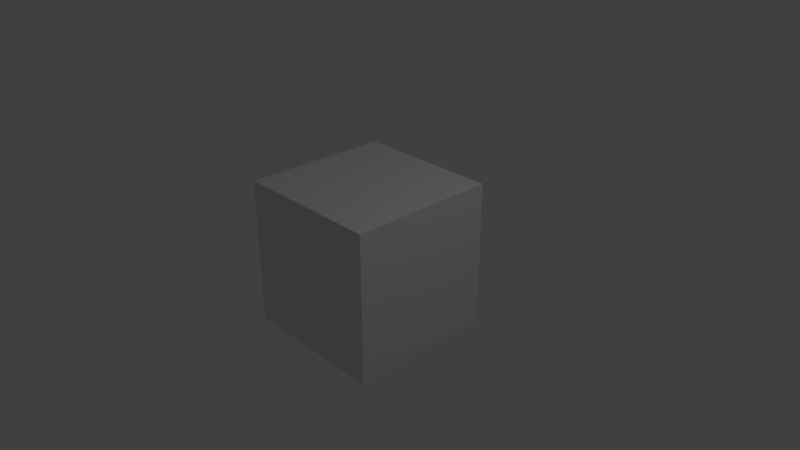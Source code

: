 # Source: scene278.blend  (saved by Blender 2.78.0; exported with 4.5.12 LTS)
import bpy
from mathutils import Matrix  # noqa: F401  (used for matrix-valued properties, if any)

bpy.ops.wm.read_factory_settings(use_empty=True)
scene = bpy.context.scene
scene.name = 'Scene'

# ---- collections
col_collection_1 = bpy.data.collections.new('Collection 1'); scene.collection.children.link(col_collection_1)

# ---- materials (node trees are filled in below, after node groups)
mat_material = bpy.data.materials.new('Material')
mat_material.alpha_threshold = 0.0
mat_material.use_transparent_shadow = False
mat_material.roughness = 0.5
mat_material.line_color = (0.0, 0.0, 0.0, 1.0)

# ---- material node trees

# ---- world
world_world = bpy.data.worlds.new('World'); scene.world = world_world
world_world.color = (0.05088, 0.05088, 0.05088)
world_world.use_sun_shadow = False
world_world.sun_shadow_jitter_overblur = 0.0
world_world.cycles.sampling_method = 'MANUAL'

# ---- cameras
cam_camera = bpy.data.cameras.new('Camera')
cam_camera.clip_end = 100.0
cam_camera.lens = 35.0
cam_camera.sensor_width = 32.0
cam_camera.sensor_height = 18.0
cam_camera.ortho_scale = 7.314
cam_camera.dof.focus_distance = 0.0
cam_camera.dof.aperture_fstop = 128.0

# ---- lights
light_lamp = bpy.data.lights.new('Lamp', 'POINT')
light_lamp.transmission_factor = 0.0
light_lamp.cutoff_distance = 30.0
light_lamp.energy = 100.0
light_lamp.shadow_buffer_clip_start = 1.001
light_lamp.shadow_soft_size = 0.1
light_lamp.shadow_maximum_resolution = 0.006
light_lamp.use_absolute_resolution = True

# ---- meshes
me_cube = bpy.data.meshes.new('Cube')
me_cube.from_pydata([(1.0, 1.0, -1.0), (1.0, -1.0, -1.0), (-1.0, -1.0, -1.0), (-1.0, 1.0, -1.0), (1.0, 1.0, 1.0), (1.0, -1.0, 1.0), (-1.0, -1.0, 1.0), (-1.0, 1.0, 1.0)], [], [(0, 1, 2, 3), (4, 7, 6, 5), (0, 4, 5, 1), (1, 5, 6, 2), (2, 6, 7, 3), (4, 0, 3, 7)])
me_cube.materials.append(mat_material)
me_cube.use_remesh_preserve_volume = False
me_cube.use_remesh_preserve_attributes = False
me_cube.use_mirror_vertex_groups = False
me_cube.update()

# ---- objects
ob_cube = bpy.data.objects.new('Cube', me_cube)
ob_lamp = bpy.data.objects.new('Lamp', light_lamp)
ob_camera = bpy.data.objects.new('Camera', cam_camera)

# ---- transforms, parenting, visibility, modifiers, constraints
ob_cube.location = (0.0, 0.0, 0.0)
ob_cube.lock_rotations_4d = False
ob_cube.empty_display_type = 'ARROWS'
ob_cube.lineart.crease_threshold = 0.0
ob_lamp.location = (4.076, 1.005, 5.904)
ob_lamp.rotation_euler = (0.6503, 0.05522, 1.866)
ob_lamp.lock_rotations_4d = False
ob_lamp.empty_display_type = 'ARROWS'
ob_lamp.color = (0.0, 0.0, 0.0, 0.0)
ob_lamp.lineart.crease_threshold = 0.0
ob_camera.location = (7.481, -6.508, 5.344)
ob_camera.rotation_euler = (1.109, 0.0, 0.8149)
ob_camera.lock_rotations_4d = False
ob_camera.empty_display_type = 'ARROWS'
ob_camera.color = (0.0, 0.0, 0.0, 0.0)
ob_camera.display_type = 'WIRE'
ob_camera.lineart.crease_threshold = 0.0

# ---- collection membership
col_collection_1.objects.link(ob_cube)
col_collection_1.objects.link(ob_lamp)
col_collection_1.objects.link(ob_camera)

# ---- scene / render settings (as saved in the file)
scene.camera = ob_camera
scene.frame_start = 1; scene.frame_end = 250; scene.frame_set(1)
scene.render.engine = 'BLENDER_EEVEE_NEXT'
scene.render.resolution_percentage = 50
scene.render.dither_intensity = 0.0
scene.cycles.use_denoising = False
scene.cycles.samples = 128
scene.cycles.sampling_pattern = 'TABULATED_SOBOL'
scene.cycles.light_sampling_threshold = 0.0
scene.cycles.use_adaptive_sampling = False
scene.cycles.use_light_tree = False
scene.cycles.blur_glossy = 0.0
scene.cycles.sample_clamp_indirect = 0.0
scene.view_settings.view_transform = 'Standard'
bpy.context.view_layer.update()
